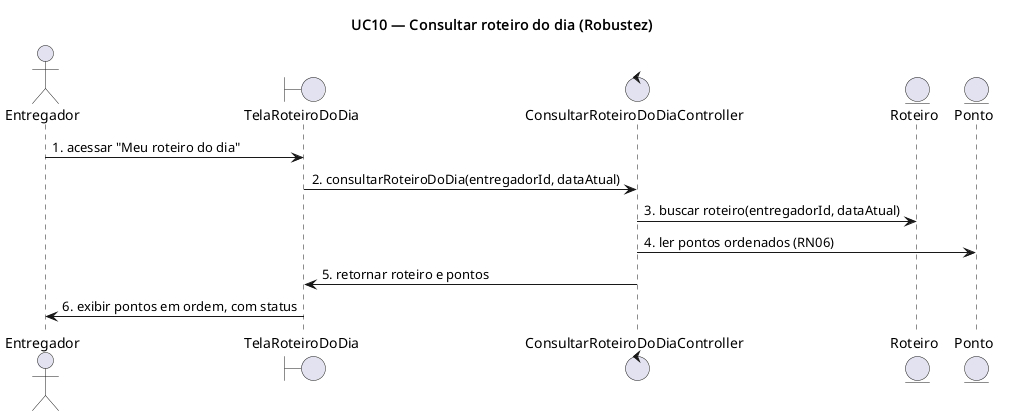

The diagram above was rendered by PlantUML. Its source (embedded in the PNG):
@startuml UC10-robustez
title UC10 — Consultar roteiro do dia (Robustez)

actor Entregador
boundary TelaRoteiroDoDia
control ConsultarRoteiroDoDiaController
entity Roteiro
entity Ponto

Entregador -> TelaRoteiroDoDia : 1. acessar "Meu roteiro do dia"
TelaRoteiroDoDia -> ConsultarRoteiroDoDiaController : 2. consultarRoteiroDoDia(entregadorId, dataAtual)
ConsultarRoteiroDoDiaController -> Roteiro : 3. buscar roteiro(entregadorId, dataAtual)
ConsultarRoteiroDoDiaController -> Ponto : 4. ler pontos ordenados (RN06)
ConsultarRoteiroDoDiaController -> TelaRoteiroDoDia : 5. retornar roteiro e pontos
TelaRoteiroDoDia -> Entregador : 6. exibir pontos em ordem, com status

@enduml